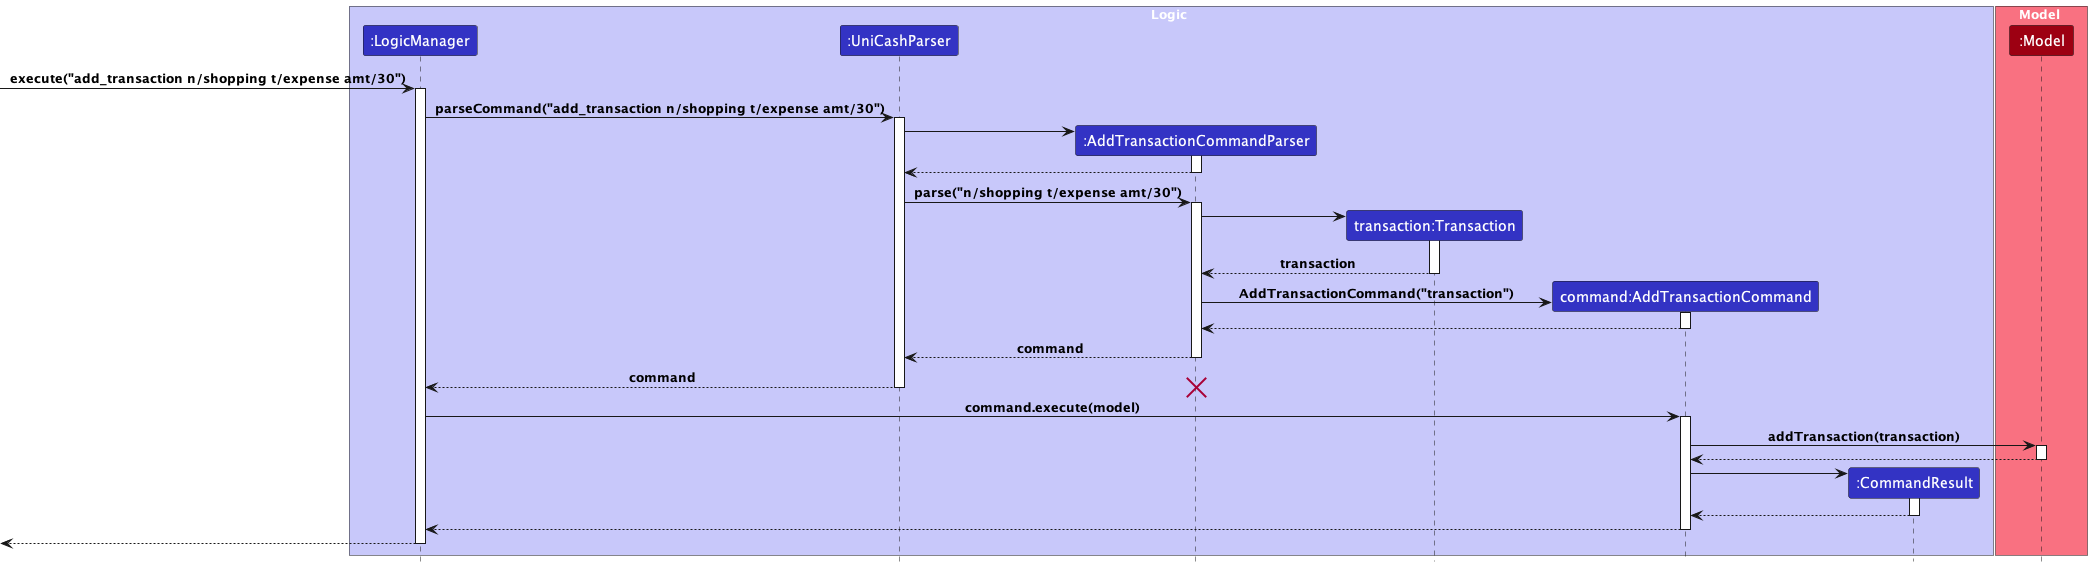

The diagram above was rendered by PlantUML. Its source (embedded in the PNG):
@startuml
!include ../style.puml

box Logic LOGIC_COLOR_T1
participant ":LogicManager" as LogicManager LOGIC_COLOR
participant ":UniCashParser" as UniCashParser LOGIC_COLOR
participant ":AddTransactionCommandParser" as AddTransactionCommandParser LOGIC_COLOR
participant "transaction:Transaction" as Transaction LOGIC_COLOR
participant "command:AddTransactionCommand" as AddTransactionCommand LOGIC_COLOR
participant ":CommandResult" as CommandResult LOGIC_COLOR


end box

box Model MODEL_COLOR_T1
participant ":Model" as Model MODEL_COLOR
end box

[-> LogicManager : execute("add_transaction n/shopping t/expense amt/30")
activate LogicManager

LogicManager -> UniCashParser : parseCommand("add_transaction n/shopping t/expense amt/30")
activate UniCashParser

create AddTransactionCommandParser
UniCashParser -> AddTransactionCommandParser
activate AddTransactionCommandParser

AddTransactionCommandParser --> UniCashParser
deactivate AddTransactionCommandParser

UniCashParser -> AddTransactionCommandParser : parse("n/shopping t/expense amt/30")
activate AddTransactionCommandParser

create Transaction
AddTransactionCommandParser -> Transaction
activate Transaction
Transaction --> AddTransactionCommandParser : transaction
deactivate Transaction

create AddTransactionCommand
AddTransactionCommandParser -> AddTransactionCommand : AddTransactionCommand("transaction")
activate AddTransactionCommand
AddTransactionCommand --> AddTransactionCommandParser
deactivate AddTransactionCommand

AddTransactionCommandParser --> UniCashParser : command
deactivate AddTransactionCommandParser

UniCashParser --> LogicManager : command
deactivate UniCashParser
destroy AddTransactionCommandParser

LogicManager -> AddTransactionCommand : command.execute(model)
activate AddTransactionCommand

AddTransactionCommand -> Model : addTransaction(transaction)
activate Model

Model --> AddTransactionCommand
deactivate Model

create CommandResult
AddTransactionCommand -> CommandResult
activate CommandResult

CommandResult --> AddTransactionCommand
deactivate CommandResult

AddTransactionCommand --> LogicManager
deactivate AddTransactionCommand

[<--LogicManager
deactivate LogicManager
@enduml